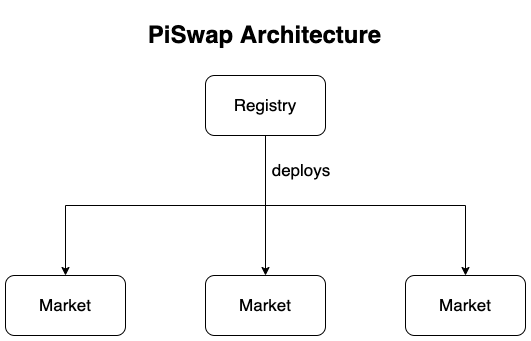

The diagram above was exported from draw.io. Its source (the exported page's mxGraphModel, read from the mxfile embedded in the PNG):
<mxGraphModel dx="1106" dy="810" grid="1" gridSize="10" guides="1" tooltips="1" connect="1" arrows="1" fold="1" page="1" pageScale="1" pageWidth="827" pageHeight="1169" math="0" shadow="0">
  <root>
    <mxCell id="0" />
    <mxCell id="1" parent="0" />
    <mxCell id="ygV9Ob3LepAQ1GFTDjBe-9" style="edgeStyle=orthogonalEdgeStyle;rounded=0;orthogonalLoop=1;jettySize=auto;html=1;exitX=0.5;exitY=1;exitDx=0;exitDy=0;entryX=0.5;entryY=0;entryDx=0;entryDy=0;fontSize=17;" edge="1" parent="1" source="ygV9Ob3LepAQ1GFTDjBe-1" target="ygV9Ob3LepAQ1GFTDjBe-4">
      <mxGeometry relative="1" as="geometry" />
    </mxCell>
    <mxCell id="ygV9Ob3LepAQ1GFTDjBe-10" style="edgeStyle=orthogonalEdgeStyle;rounded=0;orthogonalLoop=1;jettySize=auto;html=1;exitX=0.5;exitY=1;exitDx=0;exitDy=0;entryX=0.5;entryY=0;entryDx=0;entryDy=0;fontSize=17;" edge="1" parent="1" source="ygV9Ob3LepAQ1GFTDjBe-1" target="ygV9Ob3LepAQ1GFTDjBe-8">
      <mxGeometry relative="1" as="geometry" />
    </mxCell>
    <mxCell id="ygV9Ob3LepAQ1GFTDjBe-11" style="edgeStyle=orthogonalEdgeStyle;rounded=0;orthogonalLoop=1;jettySize=auto;html=1;exitX=0.5;exitY=1;exitDx=0;exitDy=0;entryX=0.5;entryY=0;entryDx=0;entryDy=0;fontSize=17;" edge="1" parent="1" source="ygV9Ob3LepAQ1GFTDjBe-1" target="ygV9Ob3LepAQ1GFTDjBe-7">
      <mxGeometry relative="1" as="geometry" />
    </mxCell>
    <mxCell id="ygV9Ob3LepAQ1GFTDjBe-1" value="&lt;font style=&quot;font-size: 17px&quot;&gt;Registry&lt;/font&gt;" style="rounded=1;whiteSpace=wrap;html=1;" vertex="1" parent="1">
      <mxGeometry x="354" y="380" width="120" height="60" as="geometry" />
    </mxCell>
    <mxCell id="ygV9Ob3LepAQ1GFTDjBe-2" value="&lt;h1&gt;PiSwap Architecture&lt;/h1&gt;" style="text;html=1;strokeColor=none;fillColor=none;spacing=5;spacingTop=-20;whiteSpace=wrap;overflow=hidden;rounded=0;align=center;" vertex="1" parent="1">
      <mxGeometry x="279" y="320" width="269" height="40" as="geometry" />
    </mxCell>
    <mxCell id="ygV9Ob3LepAQ1GFTDjBe-4" value="&lt;font style=&quot;font-size: 17px&quot;&gt;Market&lt;/font&gt;" style="rounded=1;whiteSpace=wrap;html=1;" vertex="1" parent="1">
      <mxGeometry x="354" y="580" width="120" height="60" as="geometry" />
    </mxCell>
    <mxCell id="ygV9Ob3LepAQ1GFTDjBe-7" value="&lt;font style=&quot;font-size: 17px&quot;&gt;Market&lt;/font&gt;" style="rounded=1;whiteSpace=wrap;html=1;" vertex="1" parent="1">
      <mxGeometry x="154" y="580" width="120" height="60" as="geometry" />
    </mxCell>
    <mxCell id="ygV9Ob3LepAQ1GFTDjBe-8" value="&lt;font style=&quot;font-size: 17px&quot;&gt;Market&lt;/font&gt;" style="rounded=1;whiteSpace=wrap;html=1;" vertex="1" parent="1">
      <mxGeometry x="554" y="580" width="120" height="60" as="geometry" />
    </mxCell>
    <mxCell id="ygV9Ob3LepAQ1GFTDjBe-12" value="deploys" style="text;html=1;strokeColor=none;fillColor=none;align=center;verticalAlign=middle;whiteSpace=wrap;rounded=0;fontSize=17;" vertex="1" parent="1">
      <mxGeometry x="420" y="460" width="60" height="30" as="geometry" />
    </mxCell>
  </root>
</mxGraphModel>